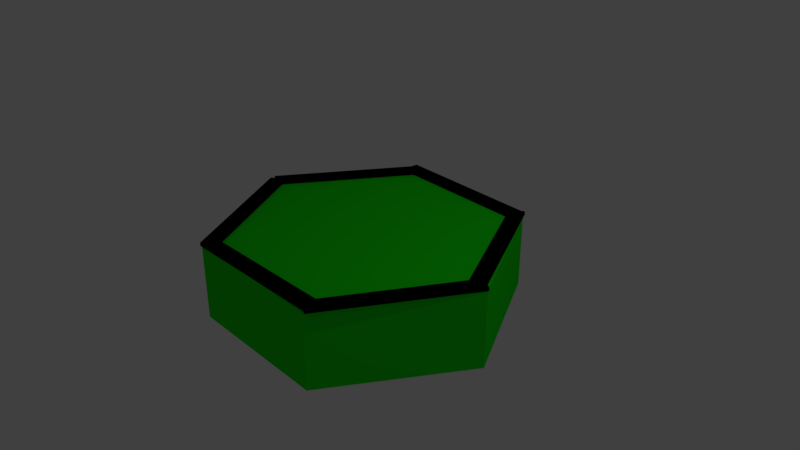 # Source: grassoutline.blend  (saved by Blender 2.78.0; exported with 4.5.12 LTS)
import bpy
from mathutils import Matrix  # noqa: F401  (used for matrix-valued properties, if any)

bpy.ops.wm.read_factory_settings(use_empty=True)
scene = bpy.context.scene
scene.name = 'Scene'

# ---- collections
col_collection_1 = bpy.data.collections.new('Collection 1'); scene.collection.children.link(col_collection_1)

# ---- materials (node trees are filled in below, after node groups)
mat_material_002 = bpy.data.materials.new('Material.002')
mat_material_002.alpha_threshold = 0.0
mat_material_002.use_transparent_shadow = False
mat_material_002.diffuse_color = (0.0, 0.0, 0.0, 1.0)
mat_material_002.roughness = 0.5
mat_material_001 = bpy.data.materials.new('Material.001')
mat_material_001.alpha_threshold = 0.0
mat_material_001.use_transparent_shadow = False
mat_material_001.diffuse_color = (0.009437, 0.8, 0.004158, 1.0)
mat_material_001.roughness = 0.5

# ---- material node trees

# ---- world
world_world = bpy.data.worlds.new('World'); scene.world = world_world
world_world.color = (0.05088, 0.05088, 0.05088)
world_world.use_sun_shadow = False
world_world.sun_shadow_jitter_overblur = 0.0
world_world.cycles.sampling_method = 'MANUAL'

# ---- cameras
cam_camera = bpy.data.cameras.new('Camera')
cam_camera.clip_end = 100.0
cam_camera.lens = 35.0
cam_camera.sensor_width = 32.0
cam_camera.sensor_height = 18.0
cam_camera.ortho_scale = 7.314
cam_camera.dof.focus_distance = 0.0
cam_camera.dof.aperture_fstop = 128.0

# ---- lights
light_lamp = bpy.data.lights.new('Lamp', 'POINT')
light_lamp.transmission_factor = 0.0
light_lamp.cutoff_distance = 30.0
light_lamp.energy = 100.0
light_lamp.shadow_buffer_clip_start = 1.001
light_lamp.shadow_soft_size = 0.1
light_lamp.shadow_maximum_resolution = 0.006
light_lamp.use_absolute_resolution = True

# ---- meshes
me_cube = bpy.data.meshes.new('Cube')
me_cube.from_pydata([(-1.0, -1.0, 0.9536), (-1.0, -1.0, 1.0), (-1.0, 1.0, 0.9536), (-1.0, 1.0, 1.0), (1.0, -1.0, 0.9536), (1.0, -1.0, 1.0), (1.0, 1.0, 0.9536), (1.0, 1.0, 1.0)], [], [(0, 1, 3, 2), (2, 3, 7, 6), (6, 7, 5, 4), (4, 5, 1, 0), (2, 6, 4, 0), (7, 3, 1, 5)])
me_cube.materials.append(mat_material_002)
me_cube.use_remesh_preserve_volume = False
me_cube.use_remesh_preserve_attributes = False
me_cube.use_mirror_vertex_groups = False
me_cube.update()
me_oceanblock = bpy.data.meshes.new('Oceanblock')
me_oceanblock.from_pydata([(-0.9835, 0.6471, 1.812), (-1.943, 0.6471, 0.05681), (-0.9835, -0.3529, 1.812), (-1.943, -0.3529, 0.05681), (1.016, 0.6471, 1.858), (1.016, -0.3529, 1.858), (-0.9835, -0.3529, 1.812), (2.056, 0.6471, 0.1496), (2.056, -0.3529, 0.1496), (1.096, 0.6471, -1.605), (1.096, -0.3529, -1.605), (2.056, -0.3529, 0.1496), (-0.9031, 0.6471, -1.652), (-0.9031, -0.3529, -1.652), (-1.943, -0.3529, 0.05681), (-0.9031, -0.3529, -1.652), (1.096, -0.3529, -1.605)], [], [(0, 1, 2), (2, 1, 3), (4, 0, 5), (5, 0, 6), (7, 4, 8), (8, 4, 5), (9, 7, 10), (10, 7, 11), (12, 9, 13), (13, 9, 10), (1, 12, 14), (14, 12, 15), (4, 7, 0), (0, 7, 9), (0, 9, 1), (1, 9, 12), (15, 16, 14), (14, 16, 8), (14, 8, 6), (6, 8, 5)])
me_oceanblock.materials.append(mat_material_001)
me_oceanblock.use_remesh_preserve_volume = False
me_oceanblock.use_remesh_preserve_attributes = False
me_oceanblock.use_mirror_vertex_groups = False
me_oceanblock.update()
me_cube_001 = bpy.data.meshes.new('Cube.001')
me_cube_001.from_pydata([(-1.0, -1.0, 0.9536), (-1.0, -1.0, 1.0), (-1.0, 1.0, 0.9536), (-1.0, 1.0, 1.0), (1.0, -1.0, 0.9536), (1.0, -1.0, 1.0), (1.0, 1.0, 0.9536), (1.0, 1.0, 1.0)], [], [(0, 1, 3, 2), (2, 3, 7, 6), (6, 7, 5, 4), (4, 5, 1, 0), (2, 6, 4, 0), (7, 3, 1, 5)])
me_cube_001.materials.append(mat_material_002)
me_cube_001.use_remesh_preserve_volume = False
me_cube_001.use_remesh_preserve_attributes = False
me_cube_001.use_mirror_vertex_groups = False
me_cube_001.update()
me_cube_002 = bpy.data.meshes.new('Cube.002')
me_cube_002.from_pydata([(-1.0, -1.0, 0.9536), (-1.0, -1.0, 1.0), (-1.0, 1.0, 0.9536), (-1.0, 1.0, 1.0), (1.0, -1.0, 0.9536), (1.0, -1.0, 1.0), (1.0, 1.0, 0.9536), (1.0, 1.0, 1.0)], [], [(0, 1, 3, 2), (2, 3, 7, 6), (6, 7, 5, 4), (4, 5, 1, 0), (2, 6, 4, 0), (7, 3, 1, 5)])
me_cube_002.materials.append(mat_material_002)
me_cube_002.use_remesh_preserve_volume = False
me_cube_002.use_remesh_preserve_attributes = False
me_cube_002.use_mirror_vertex_groups = False
me_cube_002.update()
me_cube_003 = bpy.data.meshes.new('Cube.003')
me_cube_003.from_pydata([(-1.0, -1.0, 0.9536), (-1.0, -1.0, 1.0), (-1.0, 1.0, 0.9536), (-1.0, 1.0, 1.0), (1.0, -1.0, 0.9536), (1.0, -1.0, 1.0), (1.0, 1.0, 0.9536), (1.0, 1.0, 1.0)], [], [(0, 1, 3, 2), (2, 3, 7, 6), (6, 7, 5, 4), (4, 5, 1, 0), (2, 6, 4, 0), (7, 3, 1, 5)])
me_cube_003.materials.append(mat_material_002)
me_cube_003.use_remesh_preserve_volume = False
me_cube_003.use_remesh_preserve_attributes = False
me_cube_003.use_mirror_vertex_groups = False
me_cube_003.update()
me_cube_004 = bpy.data.meshes.new('Cube.004')
me_cube_004.from_pydata([(-1.0, -1.0, 0.9536), (-1.0, -1.0, 1.0), (-1.0, 1.0, 0.9536), (-1.0, 1.0, 1.0), (1.0, -1.0, 0.9536), (1.0, -1.0, 1.0), (1.0, 1.0, 0.9536), (1.0, 1.0, 1.0)], [], [(0, 1, 3, 2), (2, 3, 7, 6), (6, 7, 5, 4), (4, 5, 1, 0), (2, 6, 4, 0), (7, 3, 1, 5)])
me_cube_004.materials.append(mat_material_002)
me_cube_004.use_remesh_preserve_volume = False
me_cube_004.use_remesh_preserve_attributes = False
me_cube_004.use_mirror_vertex_groups = False
me_cube_004.update()
me_cube_005 = bpy.data.meshes.new('Cube.005')
me_cube_005.from_pydata([(-1.0, -1.0, 0.9536), (-1.0, -1.0, 1.0), (-1.0, 1.0, 0.9536), (-1.0, 1.0, 1.0), (1.0, -1.0, 0.9536), (1.0, -1.0, 1.0), (1.0, 1.0, 0.9536), (1.0, 1.0, 1.0)], [], [(0, 1, 3, 2), (2, 3, 7, 6), (6, 7, 5, 4), (4, 5, 1, 0), (2, 6, 4, 0), (7, 3, 1, 5)])
me_cube_005.materials.append(mat_material_002)
me_cube_005.use_remesh_preserve_volume = False
me_cube_005.use_remesh_preserve_attributes = False
me_cube_005.use_mirror_vertex_groups = False
me_cube_005.update()

# ---- objects
ob_cube = bpy.data.objects.new('Cube', me_cube)
ob_oceanblock = bpy.data.objects.new('Oceanblock', me_oceanblock)
ob_lamp = bpy.data.objects.new('Lamp', light_lamp)
ob_camera = bpy.data.objects.new('Camera', cam_camera)
ob_cube_001 = bpy.data.objects.new('Cube.001', me_cube_001)
ob_cube_002 = bpy.data.objects.new('Cube.002', me_cube_002)
ob_cube_003 = bpy.data.objects.new('Cube.003', me_cube_003)
ob_cube_004 = bpy.data.objects.new('Cube.004', me_cube_004)
ob_cube_005 = bpy.data.objects.new('Cube.005', me_cube_005)

# ---- transforms, parenting, visibility, modifiers, constraints
ob_cube.location = (1.656, -1.068, -0.4361)
ob_cube.rotation_euler = (-6.283, -0.0, -0.5236)
ob_cube.scale = (0.1, 1.0, 1.0)
ob_cube.lineart.crease_threshold = 0.0
ob_oceanblock.location = (0.1774, -0.1124, -0.1344)
ob_oceanblock.rotation_euler = (1.571, -0.0, 6.283)
ob_oceanblock.lineart.crease_threshold = 0.0
ob_lamp.location = (4.076, 1.005, 5.904)
ob_lamp.rotation_euler = (0.6503, 0.05522, 1.866)
ob_lamp.lock_rotations_4d = False
ob_lamp.empty_display_type = 'ARROWS'
ob_lamp.color = (0.0, 0.0, 0.0, 0.0)
ob_lamp.lineart.crease_threshold = 0.0
ob_camera.location = (7.481, -6.508, 5.344)
ob_camera.rotation_euler = (1.109, 0.0, 0.8149)
ob_camera.lock_rotations_4d = False
ob_camera.empty_display_type = 'ARROWS'
ob_camera.color = (0.0, 0.0, 0.0, 0.0)
ob_camera.display_type = 'WIRE'
ob_camera.lineart.crease_threshold = 0.0
ob_cube_001.location = (0.2118, -1.853, -0.4361)
ob_cube_001.rotation_euler = (-6.283, -0.0, -4.712)
ob_cube_001.scale = (0.1, 1.0, 1.0)
ob_cube_001.lineart.crease_threshold = 0.0
ob_cube_002.location = (-1.209, -1.021, -0.4361)
ob_cube_002.rotation_euler = (-6.283, -0.0, 0.5236)
ob_cube_002.scale = (0.1, 1.0, 1.0)
ob_cube_002.lineart.crease_threshold = 0.0
ob_cube_003.location = (-1.177, 0.649, -0.4361)
ob_cube_003.rotation_euler = (-6.283, -0.0, -0.5748)
ob_cube_003.scale = (0.1, 1.0, 1.0)
ob_cube_003.lineart.crease_threshold = 0.0
ob_cube_004.location = (0.2421, 1.426, -0.4361)
ob_cube_004.rotation_euler = (-6.283, -0.0, 1.52)
ob_cube_004.scale = (0.1, 1.0, 1.0)
ob_cube_004.lineart.crease_threshold = 0.0
ob_cube_005.location = (1.66, 0.5625, -0.4361)
ob_cube_005.rotation_euler = (-6.283, -0.0, 3.614)
ob_cube_005.scale = (0.1, 1.0, 1.0)
ob_cube_005.lineart.crease_threshold = 0.0

# ---- collection membership
col_collection_1.objects.link(ob_cube)
col_collection_1.objects.link(ob_oceanblock)
col_collection_1.objects.link(ob_lamp)
col_collection_1.objects.link(ob_camera)
col_collection_1.objects.link(ob_cube_001)
col_collection_1.objects.link(ob_cube_002)
col_collection_1.objects.link(ob_cube_003)
col_collection_1.objects.link(ob_cube_004)
col_collection_1.objects.link(ob_cube_005)

# ---- scene / render settings (as saved in the file)
scene.camera = ob_camera
scene.frame_start = 1; scene.frame_end = 250; scene.frame_set(1)
scene.render.engine = 'BLENDER_EEVEE_NEXT'
scene.render.resolution_percentage = 50
scene.render.dither_intensity = 0.0
scene.cycles.use_denoising = False
scene.cycles.samples = 128
scene.cycles.sampling_pattern = 'TABULATED_SOBOL'
scene.cycles.light_sampling_threshold = 0.0
scene.cycles.use_adaptive_sampling = False
scene.cycles.use_light_tree = False
scene.cycles.blur_glossy = 0.0
scene.cycles.sample_clamp_indirect = 0.0
scene.view_settings.view_transform = 'Standard'
bpy.context.view_layer.update()

